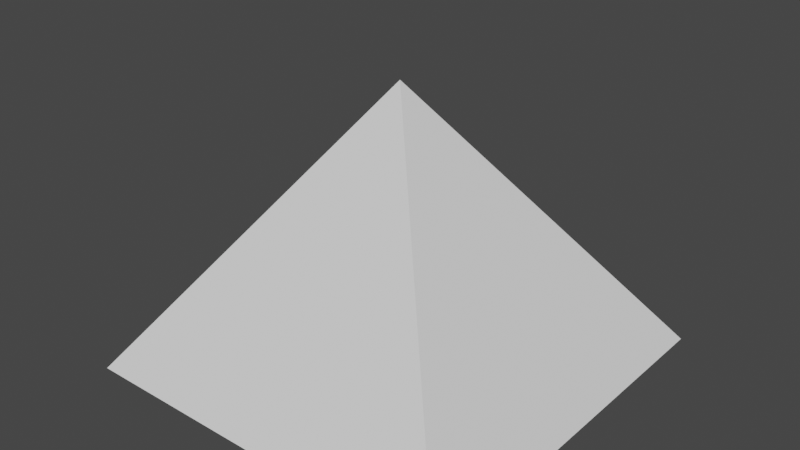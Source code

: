 # Source: Pyramid.blend  (saved by Blender 2.82.7; exported with 4.5.12 LTS)
import bpy
from mathutils import Matrix  # noqa: F401  (used for matrix-valued properties, if any)

bpy.ops.wm.read_factory_settings(use_empty=True)
scene = bpy.context.scene
scene.name = 'Scene'

# ---- collections
col_collection = bpy.data.collections.new('Collection'); scene.collection.children.link(col_collection)

# ---- world
world_world = bpy.data.worlds.new('World'); scene.world = world_world
world_world.use_nodes = True; world_world.node_tree.nodes.clear()
_N = world_world.node_tree.nodes; _L = world_world.node_tree.links
n0 = _N.new('ShaderNodeOutputWorld'); n0.name = 'World Output'; n0.location = (300, 300)
n1 = _N.new('ShaderNodeBackground'); n1.name = 'Background'; n1.location = (10, 300)
n1.inputs[0].default_value = (0.05088, 0.05088, 0.05088, 1.0)
_L.new(n1.outputs[0], n0.inputs[0])
n0.is_active_output = True
world_world.color = (0.05088, 0.05088, 0.05088)
world_world.use_sun_shadow = False
world_world.sun_shadow_jitter_overblur = 0.0

# ---- meshes
me_cone = bpy.data.meshes.new('Cone')
me_cone.from_pydata([(-0.7071, -0.5, -0.7071), (0.7071, -0.5, -0.7071), (0.7071, -0.5, 0.7071), (-0.7071, -0.5, 0.7071), (0.0, 0.5, -2.186e-08)], [], [(0, 4, 1), (1, 4, 2), (2, 4, 3), (3, 4, 0), (0, 1, 2, 3)])
_uv = me_cone.uv_layers.new(name='UVMap')
_uv.uv.foreach_set('vector', [0.25, 0.49, 0.25, 0.25, 0.49, 0.25, 0.49, 0.25, 0.25, 0.25, 0.25, 0.01, 0.25, 0.01, 0.25, 0.25, 0.01, 0.25, 0.01, 0.25, 0.25, 0.25, 0.25, 0.49, 0.75, 0.49, 0.99, 0.25, 0.75, 0.01, 0.51, 0.25])
me_cone.use_remesh_fix_poles = True
me_cone.use_remesh_preserve_attributes = False
me_cone.use_mirror_vertex_groups = False
me_cone.update()

# ---- objects
ob_pyramid = bpy.data.objects.new('Pyramid', me_cone)

# ---- transforms, parenting, visibility, modifiers, constraints
ob_pyramid.location = (0.0, 0.0, 0.0)
ob_pyramid.rotation_euler = (1.571, 0.0, 0.0)
ob_pyramid.lineart.crease_threshold = 0.0

# ---- collection membership
col_collection.objects.link(ob_pyramid)

# ---- scene / render settings (as saved in the file)
scene.frame_start = 1; scene.frame_end = 250; scene.frame_set(1)
scene.render.engine = 'BLENDER_EEVEE_NEXT'
scene.cycles.use_denoising = False
scene.cycles.samples = 128
scene.cycles.sampling_pattern = 'TABULATED_SOBOL'
scene.cycles.use_adaptive_sampling = False
scene.cycles.use_light_tree = False
scene.view_settings.view_transform = 'Filmic'
bpy.context.view_layer.update()

# ---- added for rendering (the .blend has no active camera and no usable light): camera, sun
cam_auto = bpy.data.cameras.new('AutoCamera')
cam_auto.lens = 50.0
cam_auto.sensor_width = 36.0
cam_auto.clip_end = 1000.0
ob_auto_camera = bpy.data.objects.new('AutoCamera', cam_auto)
scene.collection.objects.link(ob_auto_camera)
ob_auto_camera.location = (2.06887, -2.48264, 1.65509)
ob_auto_camera.rotation_euler = (1.09748, -7.21219e-08, 0.694738)
scene.camera = ob_auto_camera
light_auto_sun = bpy.data.lights.new('AutoSun', 'SUN')
light_auto_sun.energy = 3.0
light_auto_sun.angle = 0.0523599
ob_auto_sun = bpy.data.objects.new('AutoSun', light_auto_sun)
scene.collection.objects.link(ob_auto_sun)
ob_auto_sun.rotation_euler = (0.872665, 0.174533, 0.523599)
bpy.context.view_layer.update()
